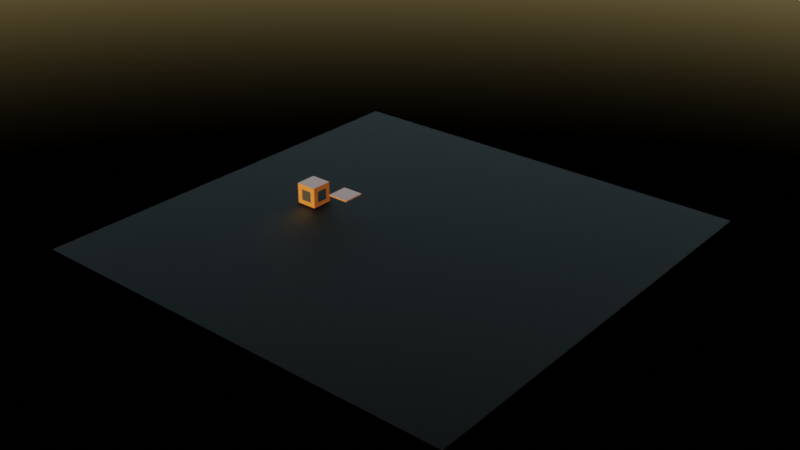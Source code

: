 # Source: wfc3d_cube_architecture.blend  (saved by Blender 4.5.91; exported with 4.5.12 LTS)
import bpy
from mathutils import Matrix  # noqa: F401  (used for matrix-valued properties, if any)

bpy.ops.wm.read_factory_settings(use_empty=True)
scene = bpy.context.scene
scene.name = 'Scene'

# ---- collections
col_collection = bpy.data.collections.new('Collection'); scene.collection.children.link(col_collection)

# ---- materials (node trees are filled in below, after node groups)
mat_material_002 = bpy.data.materials.new('Material.002')
mat_material_002.use_backface_culling_lightprobe_volume = False
mat_material = bpy.data.materials.new('Material')
mat_material.alpha_threshold = 0.0
mat_material.use_backface_culling_lightprobe_volume = False
mat_material.roughness = 0.5
mat_material.line_color = (0.0, 0.0, 0.0, 1.0)
mat_material_001 = bpy.data.materials.new('Material.001')
mat_material_001.alpha_threshold = 0.0
mat_material_001.use_backface_culling_lightprobe_volume = False
mat_material_001.roughness = 0.5
mat_material_001.line_color = (0.0, 0.0, 0.0, 1.0)

# ---- material node trees
mat_material_002.use_nodes = True; mat_material_002.node_tree.nodes.clear()
_N = mat_material_002.node_tree.nodes; _L = mat_material_002.node_tree.links
n0 = _N.new('ShaderNodeBsdfPrincipled'); n0.name = 'Principled BSDF'; n0.location = (-200, 100)
n0.inputs[0].default_value = (0.0, 0.0, 0.0, 1.0)
n0.inputs[1].default_value = 1.0
n0.inputs[2].default_value = 0.8395
n1 = _N.new('ShaderNodeOutputMaterial'); n1.name = 'Material Output'; n1.location = (200, 100)
_L.new(n0.outputs[0], n1.inputs[0])
n1.is_active_output = True
mat_material.use_nodes = True; mat_material.node_tree.nodes.clear()
_N = mat_material.node_tree.nodes; _L = mat_material.node_tree.links
n0 = _N.new('ShaderNodeOutputMaterial'); n0.name = 'Material Output'; n0.location = (200, 100)
n1 = _N.new('ShaderNodeBsdfPrincipled'); n1.name = 'Principled BSDF'; n1.location = (-200, 100)
n1.inputs[0].default_value = (0.02888, 0.008817, 0.0, 1.0)
n1.inputs[2].default_value = 0.4161
n1.inputs[3].default_value = 1.45
_L.new(n1.outputs[0], n0.inputs[0])
n0.is_active_output = True
mat_material_001.use_nodes = True; mat_material_001.node_tree.nodes.clear()
_N = mat_material_001.node_tree.nodes; _L = mat_material_001.node_tree.links
n0 = _N.new('ShaderNodeOutputMaterial'); n0.name = 'Material Output'; n0.location = (200, 100)
n1 = _N.new('ShaderNodeBsdfAnisotropic'); n1.name = 'Glossy BSDF'; n1.location = (-200, 100)
n1.inputs[0].default_value = (1.0, 1.0, 1.0, 1.0)
n1.inputs[1].default_value = 0.0
n2 = _N.new('ShaderNodeVolumePrincipled'); n2.name = 'Principled Volume'; n2.location = (-90, 73)
n2.inputs[2].default_value = 0.39
_L.new(n1.outputs[0], n0.inputs[0])
_L.new(n2.outputs[0], n0.inputs[1])
n0.is_active_output = True

# ---- world
world_world = bpy.data.worlds.new('World'); scene.world = world_world
world_world.use_nodes = True; world_world.node_tree.nodes.clear()
_N = world_world.node_tree.nodes; _L = world_world.node_tree.links
n0 = _N.new('ShaderNodeOutputWorld'); n0.name = 'World Output'; n0.location = (200, 100)
n1 = _N.new('ShaderNodeBackground'); n1.name = 'Background'; n1.location = (-200, 100)
n1.inputs[1].default_value = 0.87
n2 = _N.new('ShaderNodeTexSky'); n2.name = 'Sky Texture'; n2.location = (-400, 73)
n2.sun_elevation = 0.1239
n2.sun_rotation = 2.939
_L.new(n1.outputs[0], n0.inputs[0])
_L.new(n2.outputs[0], n1.inputs[0])
n0.is_active_output = True
world_world.color = (0.05088, 0.05088, 0.05088)
world_world.sun_shadow_jitter_overblur = 0.0

# ---- meshes
me_plane_002 = bpy.data.meshes.new('Plane.002')
me_plane_002.from_pydata([(-1.0, -1.0, 0.0), (1.0, -1.0, 0.0), (-1.0, 1.0, 0.0), (1.0, 1.0, 0.0)], [], [(0, 1, 3, 2)])
_uv = me_plane_002.uv_layers.new(name='UVMap')
_uv.uv.foreach_set('vector', [0.0, 0.0, 1.0, 0.0, 1.0, 1.0, 0.0, 1.0])
me_plane_002.materials.append(mat_material_002)
me_plane_002.update()
me_cube_004 = bpy.data.meshes.new('Cube.004')
me_cube_004.from_pydata([(1.0, 1.0, 1.0), (1.0, 1.0, -1.0), (1.0, -1.0, 1.0), (1.0, -1.0, -1.0), (-1.0, 1.0, 1.0), (-1.0, 1.0, -1.0), (-1.0, -1.0, 1.0), (-1.0, -1.0, -1.0), (0.543, -1.0, -0.53), (0.543, 1.0, -0.53), (0.543, -1.0, 0.53), (0.543, 1.0, 0.53), (-0.517, -1.0, 0.53), (-0.517, 1.0, 0.53), (-0.517, -1.0, -0.53), (-0.517, 1.0, -0.53), (-1.0, -0.53, -0.53), (-1.0, 0.53, 0.53), (-1.0, -0.53, 0.53), (-1.0, 0.53, -0.53), (1.0, 0.53, -0.53), (1.0, -0.53, 0.53), (1.0, 0.53, 0.53), (1.0, -0.53, -0.53), (0.543, -0.03414, 0.53), (0.543, -0.53, 0.53), (0.543, 0.53, 0.53), (0.543, -0.53, -0.53), (0.543, 0.53, -0.53), (0.543, 0.03414, -0.53), (-0.517, 0.53, 0.53), (-0.517, -0.53, 0.53), (-0.517, -0.53, -0.53), (-0.517, 0.53, -0.53), (0.2939, -0.53, -0.53), (0.2939, 0.53, 0.53), (0.04067, 0.05229, 0.53), (0.04067, -0.05229, -0.53)], [], [(0, 4, 6, 2), (8, 14, 7, 3, 2, 10), (18, 6, 4, 5, 19, 17), (19, 5, 7, 6, 18, 16), (5, 1, 3, 7), (1, 0, 2, 3, 23, 21, 22, 20), (23, 3, 1, 20), (15, 9, 1, 5, 4, 13), (11, 9, 28, 26), (27, 8, 10, 25), (11, 13, 4, 0, 1, 9), (12, 14, 32, 31), (33, 15, 13, 30), (12, 10, 2, 6, 7, 14), (28, 9, 15, 33), (32, 14, 8, 27, 34), (27, 29, 37, 34), (29, 28, 33, 32, 34, 37), (13, 11, 26, 35, 30), (10, 12, 31, 25), (24, 36, 35, 26), (31, 30, 35, 36, 24, 25), (25, 21, 23, 27), (32, 16, 18, 31), (17, 19, 33, 30), (28, 20, 22, 26), (33, 19, 16, 32), (29, 27, 23, 20, 28), (31, 18, 17, 30), (26, 22, 21, 25, 24), (10, 8, 14, 12), (18, 16, 19, 17), (9, 11, 13, 15), (22, 20, 23, 21)])
me_cube_004.polygons.foreach_set('material_index', [0, 0, 0, 0, 0, 0, 0, 0, 0, 0, 0, 0, 0, 0, 0, 0, 0, 0, 0, 0, 0, 0, 0, 0, 0, 0, 0, 0, 0, 0, 1, 1, 1, 1])
_uv = me_cube_004.uv_layers.new(name='UVMap')
_uv.uv.foreach_set('vector', [0.625, 0.5, 0.875, 0.5, 0.875, 0.75, 0.625, 0.75, 0.4337, 0.8071, 0.4337, 0.9396, 0.375, 1.0, 0.375, 0.75, 0.625, 0.75, 0.5663, 0.8071, 0.5663, 0.05875, 0.625, 0.0, 0.625, 0.25, 0.375, 0.25, 0.4337, 0.1913, 0.5663, 0.1913, 0.4337, 0.1913, 0.375, 0.25, 0.375, 0.0, 0.625, 0.0, 0.5663, 0.05875, 0.4337, 0.05875, 0.125, 0.5, 0.375, 0.5, 0.375, 0.75, 0.125, 0.75, 0.375, 0.5, 0.625, 0.5, 0.625, 0.75, 0.375, 0.75, 0.4337, 0.6913, 0.5663, 0.6913, 0.5663, 0.5587, 0.4337, 0.5587, 0.4337, 0.6913, 0.375, 0.75, 0.375, 0.5, 0.4337, 0.5587, 0.4337, 0.3104, 0.4337, 0.4429, 0.375, 0.5, 0.375, 0.25, 0.625, 0.25, 0.5663, 0.3104, 0.625, 0.6656, 0.375, 0.6656, 0.375, 0.6465, 0.625, 0.6465, 0.375, 0.6035, 0.375, 0.5844, 0.625, 0.5844, 0.625, 0.6035, 0.5663, 0.4429, 0.5663, 0.3104, 0.625, 0.25, 0.625, 0.5, 0.375, 0.5, 0.4337, 0.4429, 0.625, 0.1656, 0.375, 0.1656, 0.375, 0.1465, 0.625, 0.1465, 0.375, 0.1035, 0.375, 0.08442, 0.625, 0.08442, 0.625, 0.1035, 0.5663, 0.9396, 0.5663, 0.8071, 0.625, 0.75, 0.625, 1.0, 0.375, 1.0, 0.4337, 0.9396, 0.375, 0.6465, 0.375, 0.6656, 0.125, 0.6656, 0.125, 0.6465, 0.125, 0.6035, 0.125, 0.5844, 0.375, 0.5844, 0.375, 0.6035, 0.3163, 0.6035, 0.375, 0.6035, 0.375, 0.6264, 0.2565, 0.6229, 0.3163, 0.6035, 0.375, 0.6264, 0.375, 0.6465, 0.125, 0.6465, 0.125, 0.6035, 0.3163, 0.6035, 0.2565, 0.6229, 0.875, 0.6656, 0.625, 0.6656, 0.625, 0.6465, 0.6837, 0.6465, 0.875, 0.6465, 0.625, 0.5844, 0.875, 0.5844, 0.875, 0.6035, 0.625, 0.6035, 0.625, 0.6236, 0.7435, 0.6271, 0.6837, 0.6465, 0.625, 0.6465, 0.875, 0.6035, 0.875, 0.6465, 0.6837, 0.6465, 0.7435, 0.6271, 0.625, 0.6236, 0.625, 0.6035, 0.625, 0.0, 0.625, 0.0, 0.375, 0.25, 0.375, 0.25, 0.375, 0.25, 0.375, 0.25, 0.625, 0.0, 0.625, 0.0, 0.625, 0.5, 0.375, 0.75, 0.375, 0.75, 0.625, 0.5, 0.375, 0.75, 0.375, 0.75, 0.625, 0.5, 0.625, 0.5, 0.375, 0.66, 0.375, 0.6796, 0.125, 0.6796, 0.125, 0.66, 0.2581, 0.6169, 0.125, 0.6169, 0.125, 0.5984, 0.375, 0.5984, 0.375, 0.6169, 0.875, 0.66, 0.875, 0.6796, 0.625, 0.6796, 0.625, 0.66, 0.625, 0.6169, 0.625, 0.5984, 0.875, 0.5984, 0.875, 0.6169, 0.7581, 0.6169, 0.5663, 0.8071, 0.4337, 0.8071, 0.4337, 0.9396, 0.625, 0.1656, 0.5663, 0.05875, 0.4337, 0.05875, 0.4337, 0.1913, 0.5663, 0.1913, 0.375, 0.6656, 0.625, 0.6656, 0.5663, 0.3104, 0.4337, 0.3104, 0.5663, 0.5587, 0.4337, 0.5587, 0.4337, 0.6913, 0.5663, 0.6913])
me_cube_004.materials.append(mat_material)
me_cube_004.materials.append(mat_material_001)
me_cube_004.use_mirror_vertex_groups = False
me_cube_004.update()
me_plane_001 = bpy.data.meshes.new('Plane.001')
me_plane_001.from_pydata([(-1.0, -1.0, 0.8855), (1.0, -1.0, 0.8855), (-1.0, 1.0, 0.8855), (1.0, 1.0, 0.8855), (-1.0, -1.0, 0.9985), (1.0, -1.0, 0.9985), (-1.0, 1.0, 0.9985), (1.0, 1.0, 0.9985)], [], [(0, 2, 3, 1), (4, 5, 7, 6), (0, 1, 5, 4), (1, 3, 7, 5), (2, 0, 4, 6), (3, 2, 6, 7)])
_uv = me_plane_001.uv_layers.new(name='UVMap')
_uv.uv.foreach_set('vector', [0.0, 0.0, 0.0, 1.0, 1.0, 1.0, 1.0, 0.0, 0.0, 0.0, 1.0, 0.0, 1.0, 1.0, 0.0, 1.0, 0.0, 0.0, 1.0, 0.0, 1.0, 0.0, 0.0, 0.0, 1.0, 0.0, 1.0, 1.0, 1.0, 1.0, 1.0, 0.0, 0.0, 1.0, 0.0, 0.0, 0.0, 0.0, 0.0, 1.0, 1.0, 1.0, 0.0, 1.0, 0.0, 1.0, 1.0, 1.0])
me_plane_001.materials.append(mat_material)
me_plane_001.update()

# ---- objects
ob_plane = bpy.data.objects.new('Plane', me_plane_002)
ob_black_metalic_cube = bpy.data.objects.new('Black Metalic Cube', me_cube_004)
ob_glass_plane = bpy.data.objects.new('Glass Plane', me_plane_001)
ob_wfc3d_defaults = bpy.data.objects.new('_WFC3D_DEFAULTS_', None)

# ---- transforms, parenting, visibility, modifiers, constraints
ob_plane.location = (0.0, 0.0, -0.94)
ob_plane.scale = (20.72, 20.72, 20.72)
ob_black_metalic_cube.location = (-10.18, 0.0, 0.0)
ob_black_metalic_cube.lock_rotations_4d = False
ob_black_metalic_cube.empty_display_type = 'ARROWS'
ob_black_metalic_cube.lineart.crease_threshold = 0.0
ob_glass_plane.location = (-6.299, 0.0, 0.0)
ob_wfc3d_defaults.location = (0.0, 0.0, 0.0)
ob_wfc3d_defaults.empty_display_type = 'SPHERE'
ob_wfc3d_defaults.hide_viewport = True
ob_wfc3d_defaults.hide_render = True

# ---- collection membership
scene.collection.objects.link(ob_plane)
col_collection.objects.link(ob_black_metalic_cube)
col_collection.objects.link(ob_glass_plane)
col_collection.objects.link(ob_wfc3d_defaults)

# ---- scene / render settings (as saved in the file)
scene.frame_start = 1; scene.frame_end = 250; scene.frame_set(1)
scene.render.engine = 'CYCLES'
scene.render.image_settings.file_format = 'OPEN_EXR'
scene.render.image_settings.color_mode = 'RGB'
scene.render.image_settings.color_depth = '32'
scene.render.resolution_x = 3840
scene.render.resolution_y = 2160
scene.render.film_transparent = True
scene.render.bake_bias = 0.0
scene.render.bake_samples = 0
scene.cycles.feature_set = 'EXPERIMENTAL'
scene.cycles.denoising_prefilter = 'FAST'
scene.cycles.denoising_use_gpu = True
scene.cycles.samples = 120
scene.cycles.adaptive_threshold = 0.1
scene.view_settings.look = 'High Contrast'
scene.view_settings.view_transform = 'Filmic'
bpy.context.view_layer.update()

# ---- added for rendering (the .blend has no active camera): camera
cam_auto = bpy.data.cameras.new('AutoCamera')
cam_auto.lens = 50.0
cam_auto.sensor_width = 36.0
cam_auto.clip_end = 1000.0
ob_auto_camera = bpy.data.objects.new('AutoCamera', cam_auto)
scene.collection.objects.link(ob_auto_camera)
ob_auto_camera.location = (54.257, -65.1084, 43.4056)
ob_auto_camera.rotation_euler = (1.09748, -7.21219e-08, 0.694738)
scene.camera = ob_auto_camera
bpy.context.view_layer.update()
